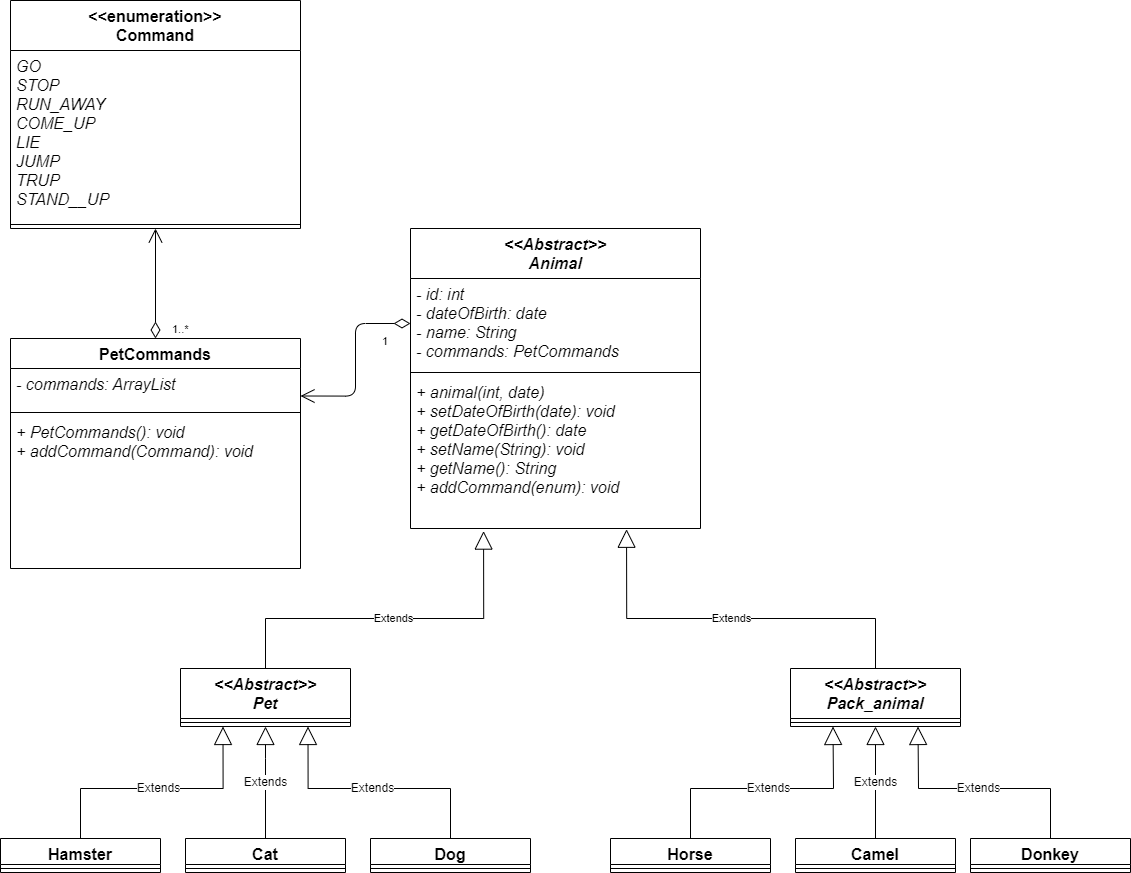

The diagram above was exported from draw.io. Its source (the exported page's mxGraphModel, read from the mxfile embedded in the PNG):
<mxGraphModel dx="634" dy="960" grid="1" gridSize="10" guides="1" tooltips="1" connect="1" arrows="1" fold="1" page="1" pageScale="1" pageWidth="827" pageHeight="1169" math="0" shadow="0">
  <root>
    <mxCell id="0" />
    <mxCell id="1" parent="0" />
    <mxCell id="2" value="&lt;&lt;Abstract&gt;&gt;&#10;Pet" style="swimlane;fontStyle=3;align=center;verticalAlign=top;childLayout=stackLayout;horizontal=1;startSize=50;horizontalStack=0;resizeParent=1;resizeParentMax=0;resizeLast=0;collapsible=1;marginBottom=0;fontSize=16;" parent="1" vertex="1">
      <mxGeometry x="190" y="678" width="170" height="58" as="geometry" />
    </mxCell>
    <mxCell id="3" value="" style="line;strokeWidth=1;fillColor=none;align=left;verticalAlign=middle;spacingTop=-1;spacingLeft=3;spacingRight=3;rotatable=0;labelPosition=right;points=[];portConstraint=eastwest;strokeColor=inherit;fontSize=16;" parent="2" vertex="1">
      <mxGeometry y="50" width="170" height="8" as="geometry" />
    </mxCell>
    <mxCell id="4" value="&lt;&lt;Abstract&gt;&gt;&#10;Pack_animal" style="swimlane;fontStyle=3;align=center;verticalAlign=top;childLayout=stackLayout;horizontal=1;startSize=50;horizontalStack=0;resizeParent=1;resizeParentMax=0;resizeLast=0;collapsible=1;marginBottom=0;fontSize=16;" parent="1" vertex="1">
      <mxGeometry x="800" y="678" width="170" height="58" as="geometry" />
    </mxCell>
    <mxCell id="5" value="" style="line;strokeWidth=1;fillColor=none;align=left;verticalAlign=middle;spacingTop=-1;spacingLeft=3;spacingRight=3;rotatable=0;labelPosition=right;points=[];portConstraint=eastwest;strokeColor=inherit;fontSize=16;" parent="4" vertex="1">
      <mxGeometry y="50" width="170" height="8" as="geometry" />
    </mxCell>
    <mxCell id="6" value="Cat" style="swimlane;fontStyle=1;align=center;verticalAlign=top;childLayout=stackLayout;horizontal=1;startSize=26;horizontalStack=0;resizeParent=1;resizeParentMax=0;resizeLast=0;collapsible=1;marginBottom=0;fontSize=16;" parent="1" vertex="1">
      <mxGeometry x="195" y="848" width="160" height="34" as="geometry" />
    </mxCell>
    <mxCell id="7" value="" style="line;strokeWidth=1;fillColor=none;align=left;verticalAlign=middle;spacingTop=-1;spacingLeft=3;spacingRight=3;rotatable=0;labelPosition=right;points=[];portConstraint=eastwest;strokeColor=inherit;fontSize=16;" parent="6" vertex="1">
      <mxGeometry y="26" width="160" height="8" as="geometry" />
    </mxCell>
    <mxCell id="8" value="Dog" style="swimlane;fontStyle=1;align=center;verticalAlign=top;childLayout=stackLayout;horizontal=1;startSize=26;horizontalStack=0;resizeParent=1;resizeParentMax=0;resizeLast=0;collapsible=1;marginBottom=0;fontSize=16;" parent="1" vertex="1">
      <mxGeometry x="380" y="848" width="160" height="34" as="geometry" />
    </mxCell>
    <mxCell id="9" value="" style="line;strokeWidth=1;fillColor=none;align=left;verticalAlign=middle;spacingTop=-1;spacingLeft=3;spacingRight=3;rotatable=0;labelPosition=right;points=[];portConstraint=eastwest;strokeColor=inherit;fontSize=16;" parent="8" vertex="1">
      <mxGeometry y="26" width="160" height="8" as="geometry" />
    </mxCell>
    <mxCell id="10" value="Hamster" style="swimlane;fontStyle=1;align=center;verticalAlign=top;childLayout=stackLayout;horizontal=1;startSize=26;horizontalStack=0;resizeParent=1;resizeParentMax=0;resizeLast=0;collapsible=1;marginBottom=0;fontSize=16;" parent="1" vertex="1">
      <mxGeometry x="10" y="848" width="160" height="34" as="geometry" />
    </mxCell>
    <mxCell id="11" value="" style="line;strokeWidth=1;fillColor=none;align=left;verticalAlign=middle;spacingTop=-1;spacingLeft=3;spacingRight=3;rotatable=0;labelPosition=right;points=[];portConstraint=eastwest;strokeColor=inherit;fontSize=16;" parent="10" vertex="1">
      <mxGeometry y="26" width="160" height="8" as="geometry" />
    </mxCell>
    <mxCell id="12" value="Extends" style="endArrow=block;endSize=16;endFill=0;html=1;rounded=0;fontSize=12;sourcePerimeterSpacing=8;targetPerimeterSpacing=8;exitX=0.5;exitY=0;exitDx=0;exitDy=0;entryX=0.75;entryY=1;entryDx=0;entryDy=0;edgeStyle=orthogonalEdgeStyle;" parent="1" source="8" target="2" edge="1">
      <mxGeometry width="160" relative="1" as="geometry">
        <mxPoint x="370" y="788" as="sourcePoint" />
        <mxPoint x="274.4899999999998" y="728.5400000000004" as="targetPoint" />
        <Array as="points">
          <mxPoint x="460" y="798" />
          <mxPoint x="318" y="798" />
        </Array>
      </mxGeometry>
    </mxCell>
    <mxCell id="13" value="Extends" style="endArrow=block;endSize=16;endFill=0;html=1;rounded=0;fontSize=12;sourcePerimeterSpacing=8;targetPerimeterSpacing=8;exitX=0.5;exitY=0;exitDx=0;exitDy=0;entryX=0.25;entryY=1;entryDx=0;entryDy=0;edgeStyle=orthogonalEdgeStyle;" parent="1" source="10" target="2" edge="1">
      <mxGeometry width="160" relative="1" as="geometry">
        <mxPoint x="180" y="878" as="sourcePoint" />
        <mxPoint x="270" y="668" as="targetPoint" />
        <Array as="points">
          <mxPoint x="90" y="798" />
          <mxPoint x="232" y="798" />
        </Array>
      </mxGeometry>
    </mxCell>
    <mxCell id="14" value="Horse" style="swimlane;fontStyle=1;align=center;verticalAlign=top;childLayout=stackLayout;horizontal=1;startSize=26;horizontalStack=0;resizeParent=1;resizeParentMax=0;resizeLast=0;collapsible=1;marginBottom=0;fontSize=16;" parent="1" vertex="1">
      <mxGeometry x="620" y="848" width="160" height="34" as="geometry" />
    </mxCell>
    <mxCell id="15" value="" style="line;strokeWidth=1;fillColor=none;align=left;verticalAlign=middle;spacingTop=-1;spacingLeft=3;spacingRight=3;rotatable=0;labelPosition=right;points=[];portConstraint=eastwest;strokeColor=inherit;fontSize=16;" parent="14" vertex="1">
      <mxGeometry y="26" width="160" height="8" as="geometry" />
    </mxCell>
    <mxCell id="16" value="Camel" style="swimlane;fontStyle=1;align=center;verticalAlign=top;childLayout=stackLayout;horizontal=1;startSize=26;horizontalStack=0;resizeParent=1;resizeParentMax=0;resizeLast=0;collapsible=1;marginBottom=0;fontSize=16;" parent="1" vertex="1">
      <mxGeometry x="805" y="848" width="160" height="34" as="geometry" />
    </mxCell>
    <mxCell id="17" value="" style="line;strokeWidth=1;fillColor=none;align=left;verticalAlign=middle;spacingTop=-1;spacingLeft=3;spacingRight=3;rotatable=0;labelPosition=right;points=[];portConstraint=eastwest;strokeColor=inherit;fontSize=16;" parent="16" vertex="1">
      <mxGeometry y="26" width="160" height="8" as="geometry" />
    </mxCell>
    <mxCell id="18" value="Donkey" style="swimlane;fontStyle=1;align=center;verticalAlign=top;childLayout=stackLayout;horizontal=1;startSize=26;horizontalStack=0;resizeParent=1;resizeParentMax=0;resizeLast=0;collapsible=1;marginBottom=0;fontSize=16;" parent="1" vertex="1">
      <mxGeometry x="980" y="848" width="160" height="34" as="geometry" />
    </mxCell>
    <mxCell id="19" value="" style="line;strokeWidth=1;fillColor=none;align=left;verticalAlign=middle;spacingTop=-1;spacingLeft=3;spacingRight=3;rotatable=0;labelPosition=right;points=[];portConstraint=eastwest;strokeColor=inherit;fontSize=16;" parent="18" vertex="1">
      <mxGeometry y="26" width="160" height="8" as="geometry" />
    </mxCell>
    <mxCell id="20" value="Extends" style="endArrow=block;endSize=16;endFill=0;html=1;rounded=0;fontSize=12;sourcePerimeterSpacing=8;targetPerimeterSpacing=8;exitX=0.5;exitY=0;exitDx=0;exitDy=0;entryX=0.25;entryY=1;entryDx=0;entryDy=0;" parent="1" source="14" target="4" edge="1">
      <mxGeometry width="160" relative="1" as="geometry">
        <mxPoint x="750" y="788" as="sourcePoint" />
        <mxPoint x="845.0499999999997" y="672.1800000000003" as="targetPoint" />
        <Array as="points">
          <mxPoint x="700" y="798" />
          <mxPoint x="843" y="798" />
        </Array>
      </mxGeometry>
    </mxCell>
    <mxCell id="21" value="Extends" style="endArrow=block;endSize=16;endFill=0;html=1;rounded=0;fontSize=12;sourcePerimeterSpacing=8;targetPerimeterSpacing=8;exitX=0.5;exitY=0;exitDx=0;exitDy=0;entryX=0.5;entryY=1;entryDx=0;entryDy=0;" parent="1" source="16" target="4" edge="1">
      <mxGeometry width="160" relative="1" as="geometry">
        <mxPoint x="710" y="848" as="sourcePoint" />
        <mxPoint x="885.3399999999997" y="673.0440000000003" as="targetPoint" />
      </mxGeometry>
    </mxCell>
    <mxCell id="22" value="Extends" style="endArrow=block;endSize=16;endFill=0;html=1;rounded=0;fontSize=12;sourcePerimeterSpacing=8;targetPerimeterSpacing=8;exitX=0.5;exitY=0;exitDx=0;exitDy=0;entryX=0.75;entryY=1;entryDx=0;entryDy=0;" parent="1" source="18" target="4" edge="1">
      <mxGeometry width="160" relative="1" as="geometry">
        <mxPoint x="890" y="848" as="sourcePoint" />
        <mxPoint x="925" y="638" as="targetPoint" />
        <Array as="points">
          <mxPoint x="1060" y="798" />
          <mxPoint x="928" y="798" />
        </Array>
      </mxGeometry>
    </mxCell>
    <mxCell id="23" value="&lt;&lt;Abstract&gt;&gt;&#10;Animal" style="swimlane;fontStyle=3;align=center;verticalAlign=top;childLayout=stackLayout;horizontal=1;startSize=50;horizontalStack=0;resizeParent=1;resizeParentMax=0;resizeLast=0;collapsible=1;marginBottom=0;fontSize=16;" parent="1" vertex="1">
      <mxGeometry x="420" y="238" width="290" height="300" as="geometry" />
    </mxCell>
    <mxCell id="24" value="- id: int&#10;- dateOfBirth: date&#10;- name: String&#10;- commands: PetCommands" style="text;strokeColor=none;fillColor=none;align=left;verticalAlign=top;spacingLeft=4;spacingRight=4;overflow=hidden;rotatable=0;points=[[0,0.5],[1,0.5]];portConstraint=eastwest;fontSize=16;fontStyle=2" parent="23" vertex="1">
      <mxGeometry y="50" width="290" height="90" as="geometry" />
    </mxCell>
    <mxCell id="25" value="" style="line;strokeWidth=1;fillColor=none;align=left;verticalAlign=middle;spacingTop=-1;spacingLeft=3;spacingRight=3;rotatable=0;labelPosition=right;points=[];portConstraint=eastwest;strokeColor=inherit;fontSize=16;" parent="23" vertex="1">
      <mxGeometry y="140" width="290" height="8" as="geometry" />
    </mxCell>
    <mxCell id="26" value="+ animal(int, date)&#10;+ setDateOfBirth(date): void&#10;+ getDateOfBirth(): date&#10;+ setName(String): void&#10;+ getName(): String&#10;+ addCommand(enum): void" style="text;strokeColor=none;fillColor=none;align=left;verticalAlign=top;spacingLeft=4;spacingRight=4;overflow=hidden;rotatable=0;points=[[0,0.5],[1,0.5]];portConstraint=eastwest;fontSize=16;fontStyle=2" parent="23" vertex="1">
      <mxGeometry y="148" width="290" height="152" as="geometry" />
    </mxCell>
    <mxCell id="27" value="Extends" style="endArrow=block;endSize=16;endFill=0;html=1;rounded=0;exitX=0.5;exitY=0;exitDx=0;exitDy=0;entryX=0.252;entryY=1.017;entryDx=0;entryDy=0;entryPerimeter=0;edgeStyle=orthogonalEdgeStyle;" parent="1" source="2" target="26" edge="1">
      <mxGeometry width="160" relative="1" as="geometry">
        <mxPoint x="500" y="628" as="sourcePoint" />
        <mxPoint x="660" y="628" as="targetPoint" />
        <Array as="points">
          <mxPoint x="275" y="628" />
          <mxPoint x="493" y="628" />
        </Array>
      </mxGeometry>
    </mxCell>
    <mxCell id="28" value="Extends" style="endArrow=block;endSize=16;endFill=0;html=1;rounded=0;exitX=0.5;exitY=0;exitDx=0;exitDy=0;entryX=0.745;entryY=1.005;entryDx=0;entryDy=0;entryPerimeter=0;edgeStyle=orthogonalEdgeStyle;" parent="1" source="4" target="26" edge="1">
      <mxGeometry width="160" relative="1" as="geometry">
        <mxPoint x="265" y="518" as="sourcePoint" />
        <mxPoint x="574.1300000000001" y="409.9680000000001" as="targetPoint" />
        <Array as="points">
          <mxPoint x="885" y="628" />
          <mxPoint x="636" y="628" />
        </Array>
      </mxGeometry>
    </mxCell>
    <mxCell id="29" value="Extends" style="endArrow=block;endSize=16;endFill=0;html=1;rounded=0;fontSize=12;sourcePerimeterSpacing=8;targetPerimeterSpacing=8;exitX=0.5;exitY=0;exitDx=0;exitDy=0;edgeStyle=orthogonalEdgeStyle;entryX=0.5;entryY=1;entryDx=0;entryDy=0;" parent="1" source="6" target="2" edge="1">
      <mxGeometry width="160" relative="1" as="geometry">
        <mxPoint x="510" y="858" as="sourcePoint" />
        <mxPoint x="275" y="668" as="targetPoint" />
        <Array as="points">
          <mxPoint x="275" y="768" />
          <mxPoint x="275" y="768" />
        </Array>
      </mxGeometry>
    </mxCell>
    <mxCell id="30" value="PetCommands" style="swimlane;fontStyle=1;align=center;verticalAlign=top;childLayout=stackLayout;horizontal=1;startSize=30;horizontalStack=0;resizeParent=1;resizeParentMax=0;resizeLast=0;collapsible=1;marginBottom=0;fontSize=16;" parent="1" vertex="1">
      <mxGeometry x="20" y="348" width="290" height="230" as="geometry" />
    </mxCell>
    <mxCell id="31" value="- commands: ArrayList" style="text;strokeColor=none;fillColor=none;align=left;verticalAlign=top;spacingLeft=4;spacingRight=4;overflow=hidden;rotatable=0;points=[[0,0.5],[1,0.5]];portConstraint=eastwest;fontSize=16;fontStyle=2" parent="30" vertex="1">
      <mxGeometry y="30" width="290" height="40" as="geometry" />
    </mxCell>
    <mxCell id="32" value="" style="line;strokeWidth=1;fillColor=none;align=left;verticalAlign=middle;spacingTop=-1;spacingLeft=3;spacingRight=3;rotatable=0;labelPosition=right;points=[];portConstraint=eastwest;strokeColor=inherit;fontSize=16;" parent="30" vertex="1">
      <mxGeometry y="70" width="290" height="8" as="geometry" />
    </mxCell>
    <mxCell id="33" value="+ PetCommands(): void&#10;+ addCommand(Command): void" style="text;strokeColor=none;fillColor=none;align=left;verticalAlign=top;spacingLeft=4;spacingRight=4;overflow=hidden;rotatable=0;points=[[0,0.5],[1,0.5]];portConstraint=eastwest;fontSize=16;fontStyle=2" parent="30" vertex="1">
      <mxGeometry y="78" width="290" height="152" as="geometry" />
    </mxCell>
    <mxCell id="34" value="&lt;&lt;enumeration&gt;&gt;&#10;Command" style="swimlane;fontStyle=1;align=center;verticalAlign=top;childLayout=stackLayout;horizontal=1;startSize=50;horizontalStack=0;resizeParent=1;resizeParentMax=0;resizeLast=0;collapsible=1;marginBottom=0;fontSize=16;" parent="1" vertex="1">
      <mxGeometry x="20" y="10" width="290" height="228" as="geometry" />
    </mxCell>
    <mxCell id="35" value="GO&#10;STOP&#10;RUN_AWAY&#10;COME_UP&#10;LIE&#10;JUMP&#10;TRUP&#10;STAND__UP" style="text;strokeColor=none;fillColor=none;align=left;verticalAlign=top;spacingLeft=4;spacingRight=4;overflow=hidden;rotatable=0;points=[[0,0.5],[1,0.5]];portConstraint=eastwest;fontSize=16;fontStyle=2" parent="34" vertex="1">
      <mxGeometry y="50" width="290" height="170" as="geometry" />
    </mxCell>
    <mxCell id="36" value="" style="line;strokeWidth=1;fillColor=none;align=left;verticalAlign=middle;spacingTop=-1;spacingLeft=3;spacingRight=3;rotatable=0;labelPosition=right;points=[];portConstraint=eastwest;strokeColor=inherit;fontSize=16;" parent="34" vertex="1">
      <mxGeometry y="220" width="290" height="8" as="geometry" />
    </mxCell>
    <mxCell id="37" value="1..*" style="endArrow=open;html=1;endSize=12;startArrow=diamondThin;startSize=14;startFill=0;edgeStyle=orthogonalEdgeStyle;align=left;verticalAlign=bottom;exitX=0.5;exitY=0;exitDx=0;exitDy=0;entryX=0.5;entryY=1;entryDx=0;entryDy=0;" parent="1" source="30" target="34" edge="1">
      <mxGeometry x="-1" y="-15" relative="1" as="geometry">
        <mxPoint x="550" y="228" as="sourcePoint" />
        <mxPoint x="710" y="228" as="targetPoint" />
        <mxPoint as="offset" />
      </mxGeometry>
    </mxCell>
    <mxCell id="38" value="1" style="endArrow=open;html=1;endSize=12;startArrow=diamondThin;startSize=14;startFill=0;edgeStyle=orthogonalEdgeStyle;align=left;verticalAlign=bottom;exitX=0;exitY=0.5;exitDx=0;exitDy=0;entryX=1;entryY=0.25;entryDx=0;entryDy=0;" parent="1" source="24" target="30" edge="1">
      <mxGeometry x="-0.1021" y="25" relative="1" as="geometry">
        <mxPoint x="350" y="258" as="sourcePoint" />
        <mxPoint x="510" y="258" as="targetPoint" />
        <mxPoint as="offset" />
      </mxGeometry>
    </mxCell>
  </root>
</mxGraphModel>